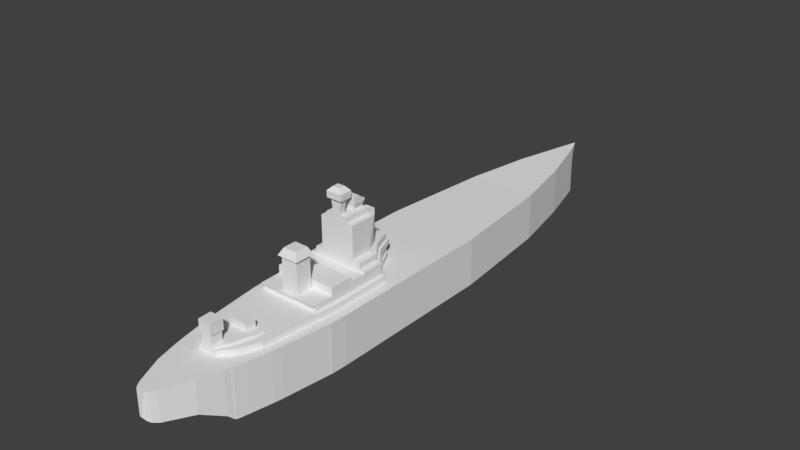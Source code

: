 # Source: Dreadnought.blend  (saved by Blender 2.79.0; exported with 4.5.12 LTS)
import bpy
from mathutils import Matrix  # noqa: F401  (used for matrix-valued properties, if any)

bpy.ops.wm.read_factory_settings(use_empty=True)
scene = bpy.context.scene
scene.name = 'Scene'

# ---- collections
col_collection_1 = bpy.data.collections.new('Collection 1'); scene.collection.children.link(col_collection_1)

# ---- world
world_world = bpy.data.worlds.new('World'); scene.world = world_world
world_world.color = (0.05088, 0.05088, 0.05088)
world_world.use_sun_shadow = False
world_world.sun_shadow_jitter_overblur = 0.0
world_world.cycles.sampling_method = 'MANUAL'

# ---- meshes
me_cube = bpy.data.meshes.new('Cube')
me_cube.from_pydata([(0.1233, -0.07872, 32.49), (0.4347, 2.408, 32.27), (-0.1232, -0.07872, 32.49), (-0.4347, 2.408, 32.27), (0.06587, -2.683, -31.58), (0.04812, 2.657, -32.55), (-0.06597, -2.683, -31.58), (-0.04811, 2.657, -32.55), (-0.7057, -2.931, -31.15), (-0.5686, 2.557, -31.21), (0.7056, -2.931, -31.15), (0.5686, 2.557, -31.21), (-3.779, -2.931, -17.64), (3.779, 2.358, -17.64), (-3.779, 2.358, -17.64), (3.779, -2.931, -17.64), (-3.277, -2.9, 25.25), (3.277, 2.358, 25.25), (-3.277, 2.358, 25.25), (3.277, -2.9, 25.25), (-3.182, -2.761, 25.57), (3.182, 2.358, 25.57), (-3.182, 2.358, 25.57), (3.182, -2.762, 25.57), (-3.062, -2.226, 26.12), (3.062, 2.358, 26.12), (-3.061, 2.358, 26.12), (3.062, -2.226, 26.12), (-2.337, -1.002, 28.56), (2.338, 2.408, 28.56), (-2.337, 2.408, 28.56), (2.337, -1.002, 28.56), (-1.029, -0.7779, 31.45), (1.029, 2.408, 31.45), (-1.029, 2.408, 31.45), (1.029, -0.7779, 31.45), (-0.6829, -0.6187, 32.0), (0.683, 2.408, 32.0), (-0.6829, 2.408, 32.0), (0.6829, -0.6187, 32.0), (-0.4347, -0.4179, 32.27), (0.4347, 2.408, 32.27), (-0.4347, 2.408, 32.27), (0.4347, -0.4179, 32.27), (-3.29, 2.358, 25.15), (3.29, -2.9, 25.15), (-3.29, -2.9, 25.15), (3.29, 2.358, 25.15), (-4.935, 2.358, 2.865), (4.935, -2.916, 2.865), (-4.935, -2.916, 2.865), (4.935, 2.358, 2.865), (-4.935, -2.915, 4.8), (4.935, 2.358, 4.8), (-4.935, 2.358, 4.8), (4.935, -2.915, 4.8), (-3.538, -2.901, 23.96), (3.538, 2.358, 23.96), (-3.538, 2.358, 23.96), (3.538, -2.901, 23.96), (-4.828, 2.358, 15.49), (4.828, -2.907, 15.49), (-4.828, -2.907, 15.49), (4.829, 2.358, 15.49), (-4.935, 2.358, 9.003), (4.935, -2.912, 9.003), (-4.935, -2.911, 9.003), (4.935, 2.358, 9.003), (-4.935, 2.358, 5.926), (4.935, -2.914, 5.926), (-4.935, -2.914, 5.926), (4.935, 2.358, 5.926), (-4.935, -2.913, 7.316), (4.935, 2.358, 7.316), (-4.935, 2.358, 7.316), (4.935, -2.913, 7.316), (-4.935, -2.912, 8.309), (4.935, 2.358, 8.309), (-4.935, 2.358, 8.309), (4.935, -2.912, 8.309), (-4.935, -2.908, 13.37), (4.935, 2.358, 13.37), (-4.935, 2.358, 13.37), (4.935, -2.908, 13.37), (-4.935, 2.358, 10.89), (4.935, -2.91, 10.89), (-4.935, -2.91, 10.89), (4.935, 2.358, 10.89), (-4.158, -2.903, 20.65), (4.158, 2.358, 20.65), (-4.158, 2.358, 20.65), (4.158, -2.903, 20.65), (-3.987, -2.902, 21.72), (3.987, 2.358, 21.72), (-3.987, 2.358, 21.72), (3.987, -2.902, 21.72), (-4.935, -2.908, 13.52), (4.935, 2.358, 13.52), (-4.935, 2.358, 13.52), (4.935, -2.908, 13.52), (-4.87, -2.907, 15.24), (4.87, 2.358, 15.24), (-4.87, 2.358, 15.24), (4.87, -2.907, 15.24), (-4.935, 2.358, 6.646), (4.935, -2.913, 6.646), (-4.935, -2.913, 6.646), (4.935, 2.358, 6.646), (-4.935, -2.913, 6.775), (4.935, 2.358, 6.775), (-4.935, 2.358, 6.775), (4.935, -2.913, 6.775), (2.097, 2.987, 23.96), (1.067, 2.987, 25.15), (-1.067, 2.987, 25.15), (-1.837, 2.987, 4.8), (-0.8374, 2.987, 2.865), (0.8375, 2.987, 2.865), (1.837, 2.987, 4.8), (-3.021, 2.987, 5.926), (3.069, 2.987, 21.72), (-2.097, 2.987, 23.96), (-3.201, 2.987, 20.65), (-3.717, 2.987, 15.49), (3.749, 2.987, 15.24), (3.717, 2.987, 15.49), (-3.799, 2.987, 10.89), (-3.799, 2.987, 9.003), (3.799, 2.987, 8.309), (3.799, 2.987, 9.003), (-3.799, 2.987, 6.646), (3.021, 2.987, 5.926), (3.799, 2.987, 6.775), (3.799, 2.987, 7.316), (-3.799, 2.987, 8.309), (-3.799, 2.987, 7.316), (3.799, 2.987, 10.89), (3.799, 2.987, 13.37), (-3.799, 2.987, 13.52), (-3.799, 2.987, 13.37), (3.201, 2.987, 20.65), (-3.069, 2.987, 21.72), (3.799, 2.987, 13.52), (-3.749, 2.987, 15.24), (-3.799, 2.987, 6.775), (3.799, 2.987, 6.646), (1.411, 3.236, 23.96), (0.7183, 3.236, 25.15), (-0.7182, 3.236, 25.15), (2.065, 3.236, 21.72), (-1.411, 3.236, 23.96), (-2.065, 3.236, 21.72), (-2.154, 3.236, 20.65), (2.154, 3.236, 20.65), (0.6331, 4.277, 23.96), (0.5886, 4.277, 25.15), (-0.5885, 4.277, 25.15), (-0.633, 4.277, 23.96), (0.7561, 5.451, 23.84), (0.7002, 5.451, 25.26), (-0.7001, 5.451, 25.26), (-0.7559, 5.451, 23.84), (-0.7001, 4.277, 25.26), (-0.7559, 4.277, 23.84), (0.7561, 4.277, 23.84), (0.7002, 4.277, 25.26), (-1.106, 3.926, 21.72), (-1.154, 3.926, 20.65), (1.154, 3.926, 20.65), (1.106, 3.926, 21.72), (-1.609, 3.469, 4.8), (-0.7335, 3.469, 2.865), (0.7336, 3.469, 2.865), (1.609, 3.469, 4.8), (-2.646, 3.469, 5.926), (3.284, 3.469, 15.24), (3.256, 3.469, 15.49), (-3.256, 3.469, 15.49), (-3.328, 3.469, 10.89), (-3.328, 3.469, 9.003), (3.328, 3.469, 8.309), (3.328, 3.469, 9.003), (-3.328, 3.469, 6.646), (2.646, 3.469, 5.926), (3.328, 3.469, 6.775), (3.328, 3.469, 7.316), (-3.328, 3.469, 8.309), (-3.328, 3.469, 7.316), (3.328, 3.469, 10.89), (3.328, 3.469, 13.37), (-3.328, 3.469, 13.52), (-3.328, 3.469, 13.37), (3.328, 3.469, 13.52), (-3.284, 3.469, 15.24), (-3.328, 3.469, 6.775), (3.328, 3.469, 6.646), (-1.609, 3.69, 4.8), (-0.7335, 3.69, 2.475), (0.7336, 3.69, 2.475), (1.609, 3.69, 4.8), (-2.646, 3.69, 5.926), (3.284, 3.69, 15.24), (3.256, 3.69, 15.82), (-3.256, 3.69, 15.82), (-3.328, 3.69, 10.89), (-3.328, 3.69, 9.003), (3.328, 3.69, 8.309), (3.328, 3.69, 9.003), (-3.328, 3.69, 6.646), (2.646, 3.69, 5.926), (3.328, 3.69, 6.775), (3.328, 3.69, 7.316), (-3.328, 3.69, 8.309), (-3.328, 3.69, 7.316), (3.328, 3.69, 10.89), (3.328, 3.69, 13.37), (-3.328, 3.69, 13.52), (-3.328, 3.69, 13.37), (3.328, 3.69, 13.52), (-3.284, 3.69, 15.24), (-3.328, 3.69, 6.775), (3.328, 3.69, 6.646), (-0.8966, 7.178, 15.24), (-0.9086, 7.178, 13.52), (0.9087, 7.178, 13.52), (0.8967, 7.178, 15.24), (-1.151, 7.178, 15.5), (-1.176, 7.178, 13.27), (1.176, 7.178, 13.27), (1.151, 7.178, 15.5), (-0.7287, 7.949, 15.09), (-0.7385, 7.949, 13.67), (0.7387, 7.949, 13.67), (0.7289, 7.949, 15.09), (-1.609, 4.023, 4.8), (-0.7335, 4.023, 2.475), (0.7336, 4.023, 2.475), (1.609, 4.023, 4.8), (-2.646, 4.023, 5.926), (-3.328, 4.023, 10.89), (-3.328, 4.023, 9.003), (3.328, 4.023, 8.309), (3.328, 4.023, 9.003), (-3.328, 4.023, 6.646), (2.646, 4.023, 5.926), (3.328, 4.023, 6.775), (3.328, 4.023, 7.316), (-3.328, 4.023, 8.309), (-3.328, 4.023, 7.316), (3.328, 4.023, 10.89), (3.328, 4.023, 13.37), (-3.328, 4.023, 13.37), (-3.328, 4.023, 6.775), (3.328, 4.023, 6.646), (3.328, 4.506, 10.89), (3.328, 4.506, 13.37), (-3.328, 4.506, 13.37), (-3.328, 4.506, 10.89), (-1.609, 4.216, 4.8), (-0.7335, 4.216, 2.475), (0.7336, 4.216, 2.475), (1.609, 4.216, 4.8), (-2.646, 4.216, 5.926), (3.328, 4.216, 8.309), (3.328, 4.216, 9.003), (-3.328, 4.216, 9.003), (-3.328, 4.216, 6.646), (2.646, 4.216, 5.926), (3.328, 4.216, 6.775), (3.328, 4.216, 7.316), (-3.328, 4.216, 8.309), (-3.328, 4.216, 7.316), (-3.328, 4.216, 6.775), (3.328, 4.216, 6.646), (-1.609, 4.216, 4.8), (-0.7335, 4.216, 2.818), (0.7336, 4.216, 2.818), (1.609, 4.216, 4.8), (-2.646, 4.216, 5.926), (3.328, 4.216, 8.309), (3.328, 4.216, 9.003), (-3.328, 4.216, 9.003), (-3.328, 4.216, 6.646), (2.646, 4.216, 5.926), (3.328, 4.216, 6.775), (3.328, 4.216, 7.316), (-3.328, 4.216, 8.309), (-3.328, 4.216, 7.316), (-3.328, 4.216, 6.775), (3.328, 4.216, 6.646), (-1.316, 4.792, 4.8), (-0.6, 4.792, 2.818), (0.6001, 4.792, 2.818), (1.316, 4.792, 4.8), (-2.165, 4.792, 5.926), (2.722, 4.792, 8.309), (2.722, 4.792, 9.003), (-2.722, 4.792, 9.003), (-2.722, 4.792, 6.646), (2.165, 4.792, 5.926), (2.722, 4.792, 6.775), (2.722, 4.792, 7.316), (-2.722, 4.792, 8.309), (-2.722, 4.792, 7.316), (-2.722, 4.792, 6.775), (2.722, 4.792, 6.646), (-1.316, 4.914, 4.8), (-0.6, 4.914, 2.95), (0.6001, 4.914, 2.95), (1.316, 4.914, 4.8), (-2.165, 4.914, 5.926), (2.722, 4.914, 8.309), (2.722, 4.914, 9.003), (-2.722, 4.914, 9.003), (-2.722, 4.914, 6.646), (2.165, 4.914, 5.926), (2.722, 4.914, 6.775), (2.722, 4.914, 7.316), (-2.722, 4.914, 8.309), (-2.722, 4.914, 7.316), (-2.722, 4.914, 6.775), (2.722, 4.914, 6.646), (-1.911, 8.481, 5.926), (-0.9239, 8.481, 4.8), (0.9241, 8.481, 4.8), (1.911, 8.481, 8.309), (1.911, 8.481, 9.003), (-1.911, 8.481, 9.003), (-1.911, 8.481, 6.646), (1.911, 8.481, 5.926), (1.911, 8.481, 6.775), (1.911, 8.481, 7.316), (-1.911, 8.481, 8.309), (-1.911, 8.481, 7.316), (-1.911, 8.481, 6.775), (1.911, 8.481, 6.646), (1.242, 9.054, 8.309), (1.242, 9.054, 9.003), (-1.242, 9.054, 9.003), (-1.242, 9.054, 6.646), (-1.242, 9.054, 5.926), (1.242, 9.054, 5.926), (1.242, 9.054, 6.775), (1.242, 9.054, 7.316), (-1.242, 9.054, 8.309), (-1.242, 9.054, 7.316), (-1.242, 9.054, 6.775), (1.242, 9.054, 6.646), (-4.935, 2.358, 6.098), (4.935, -2.914, 6.098), (-4.935, -2.914, 6.098), (4.935, 2.358, 6.098), (-3.021, 2.987, 6.098), (3.021, 2.987, 6.098), (-2.646, 3.469, 6.098), (2.646, 3.469, 6.098), (-2.646, 3.69, 6.098), (2.646, 3.69, 6.098), (-2.646, 4.023, 6.098), (2.646, 4.023, 6.098), (-2.646, 4.216, 6.098), (2.646, 4.216, 6.098), (-2.646, 4.216, 6.098), (2.646, 4.216, 6.098), (-2.165, 4.792, 6.098), (2.165, 4.792, 6.098), (-2.165, 4.914, 6.098), (2.165, 4.914, 6.098), (-1.911, 8.481, 6.098), (1.911, 8.481, 6.098), (-1.242, 9.054, 6.098), (1.242, 9.054, 6.098), (0.8058, 9.704, 6.775), (0.8058, 9.704, 7.316), (-0.8056, 9.704, 7.316), (-0.8056, 9.704, 6.775), (-0.8056, 9.704, 6.646), (0.8058, 9.704, 6.098), (0.8058, 9.704, 6.646), (-0.8056, 9.704, 6.098), (0.582, 10.34, 8.309), (0.582, 10.34, 9.003), (-0.5818, 10.34, 9.003), (-0.5818, 10.34, 8.309), (0.8594, 10.68, 8.004), (0.8594, 10.68, 9.003), (-0.8592, 10.68, 9.003), (-0.8592, 10.68, 8.004), (0.8594, 11.36, 7.894), (0.8594, 11.36, 9.3), (-0.8592, 11.36, 9.3), (-0.8592, 11.36, 7.894), (0.8594, 10.68, 9.3), (-0.8592, 10.68, 9.3), (-0.8592, 10.68, 7.894), (0.8594, 10.68, 7.894), (0.8058, 9.704, 6.775), (0.8058, 9.704, 7.438), (-0.8056, 9.704, 7.438), (-0.8056, 9.704, 6.775), (-0.8056, 9.704, 6.646), (0.8058, 9.704, 6.032), (0.8058, 9.704, 6.646), (-0.8056, 9.704, 6.032), (0.8058, 10.45, 6.775), (0.8058, 10.45, 7.438), (-0.8056, 10.45, 7.438), (-0.8056, 10.45, 6.775), (-0.8056, 10.19, 6.646), (0.8058, 9.938, 6.032), (0.8058, 10.19, 6.646), (-0.8056, 9.938, 6.032), (-4.935, -2.913, 6.098), (4.935, 2.358, 6.098), (3.021, 2.987, 6.098), (2.646, 3.469, 6.098), (2.646, 3.69, 6.098), (2.646, 4.023, 6.098), (2.646, 4.216, 6.098), (2.646, 4.216, 6.098), (2.165, 4.792, 6.098), (2.165, 4.914, 6.098), (1.911, 8.481, 6.098), (1.242, 9.054, 6.098), (-4.935, 2.358, 6.098), (4.935, -2.913, 6.098), (-3.021, 2.987, 6.098), (-2.646, 3.469, 6.098), (-2.646, 3.69, 6.098), (-2.646, 4.023, 6.098), (-2.646, 4.216, 6.098), (-2.646, 4.216, 6.098), (-2.165, 4.792, 6.098), (-2.165, 4.914, 6.098), (-1.911, 8.481, 6.098), (-1.242, 9.054, 6.098), (0.8058, 9.704, 6.098), (-0.8056, 9.704, 6.098), (0.8058, 9.704, 6.098), (-0.8056, 9.704, 6.098), (0.8058, 10.0, 6.098), (-0.8056, 10.0, 6.098), (3.069, 2.358, 21.72), (3.799, 2.358, 8.309), (3.799, 2.358, 7.316), (3.799, 2.358, 13.52), (3.799, 2.358, 13.37), (3.021, 2.358, 5.926), (1.837, 2.358, 4.8), (-3.201, 2.358, 20.65), (-3.069, 2.358, 21.72), (-3.799, 2.358, 6.775), (-3.799, 2.358, 7.316), (3.201, 2.358, 20.65), (3.717, 2.358, 15.49), (3.799, 2.358, 6.775), (3.799, 2.358, 6.646), (2.097, 2.358, 23.96), (-0.8374, 2.358, 2.865), (0.8375, 2.358, 2.865), (-3.749, 2.358, 15.24), (-3.799, 2.358, 13.52), (-3.799, 2.358, 9.003), (-3.799, 2.358, 8.309), (-1.067, 2.358, 25.15), (-2.097, 2.358, 23.96), (-3.799, 2.358, 6.646), (-3.799, 2.358, 13.37), (-3.799, 2.358, 10.89), (3.799, 2.358, 9.003), (3.799, 2.358, 10.89), (1.067, 2.358, 25.15), (-3.021, 2.358, 5.926), (-1.837, 2.358, 4.8), (-3.717, 2.358, 15.49), (3.749, 2.358, 15.24), (-3.021, 2.358, 6.098), (3.021, 2.358, 6.098), (3.021, 2.358, 6.098), (-3.021, 2.358, 6.098), (-2.065, 2.987, 21.72), (-1.411, 2.987, 23.96), (-2.154, 2.987, 20.65), (2.154, 2.987, 20.65), (1.411, 2.987, 23.96), (0.7183, 2.987, 25.15), (2.065, 2.987, 21.72), (-0.7182, 2.987, 25.15), (-0.633, 3.236, 23.96), (0.6331, 3.236, 23.96), (0.5886, 3.236, 25.15), (-0.5885, 3.236, 25.15), (1.106, 3.236, 21.72), (-1.106, 3.236, 21.72), (1.154, 3.236, 20.65), (-1.154, 3.236, 20.65), (0.7336, 2.987, 2.865), (3.284, 2.987, 15.24), (3.328, 2.987, 13.52), (3.328, 2.987, 13.37), (3.328, 2.987, 10.89), (-3.328, 2.987, 6.775), (-3.328, 2.987, 7.316), (2.646, 2.987, 5.926), (1.609, 2.987, 4.8), (-0.7335, 2.987, 2.865), (-1.609, 2.987, 4.8), (3.256, 2.987, 15.49), (-3.328, 2.987, 13.52), (-3.328, 2.987, 13.37), (-3.256, 2.987, 15.49), (-3.284, 2.987, 15.24), (3.328, 2.987, 6.775), (3.328, 2.987, 7.316), (-2.646, 2.987, 5.926), (-3.328, 2.987, 8.309), (-3.328, 2.987, 10.89), (-3.328, 2.987, 9.003), (-3.328, 2.987, 6.646), (3.328, 2.987, 8.309), (3.328, 2.987, 9.003), (3.328, 2.987, 6.646), (-2.646, 2.987, 6.098), (2.646, 2.987, 6.098), (2.646, 2.987, 6.098), (-2.646, 2.987, 6.098), (2.722, 4.216, 9.003), (2.722, 4.216, 8.309), (2.722, 4.216, 6.775), (2.722, 4.216, 6.646), (-2.722, 4.216, 7.316), (-2.722, 4.216, 8.309), (-2.722, 4.216, 6.775), (2.722, 4.216, 7.316), (-2.722, 4.216, 9.003), (-2.722, 4.216, 6.646), (-2.165, 4.216, 5.926), (-1.316, 4.216, 4.8), (-0.6, 4.216, 2.818), (1.316, 4.216, 4.8), (2.165, 4.216, 5.926), (0.6001, 4.216, 2.818), (2.165, 4.216, 6.098), (-2.165, 4.216, 6.098), (2.165, 4.216, 6.098), (-2.165, 4.216, 6.098), (0.9241, 4.914, 4.8), (-1.52, 4.914, 5.926), (-1.911, 4.914, 6.646), (-1.911, 4.914, 8.309), (-1.911, 4.914, 9.003), (1.52, 4.914, 5.926), (-1.911, 4.914, 6.775), (1.911, 4.914, 6.646), (1.911, 4.914, 6.775), (1.911, 4.914, 7.316), (-0.924, 4.914, 4.8), (-1.911, 4.914, 7.316), (1.911, 4.914, 8.309), (1.911, 4.914, 9.003), (-1.52, 4.914, 6.098), (1.52, 4.914, 6.098), (1.52, 4.914, 6.098), (-1.52, 4.914, 6.098), (0.5238, 9.054, 6.098), (-0.5236, 9.054, 6.098), (-0.5236, 9.054, 7.316), (-0.5236, 9.054, 6.775), (-0.5236, 9.054, 6.646), (0.5238, 9.054, 7.316), (0.5238, 9.054, 6.775), (0.5238, 9.054, 6.646), (0.5238, 9.054, 6.098), (-0.5236, 9.054, 6.098), (-0.3781, 9.054, 8.309), (0.3783, 9.054, 8.309), (0.3783, 9.054, 9.003), (-0.3781, 9.054, 9.003), (0.406, 11.81, 8.244), (0.406, 11.81, 8.95), (-0.4057, 11.81, 8.95), (-0.4057, 11.81, 8.244), (1.242, 8.481, 8.309), (1.242, 8.481, 7.316), (-1.242, 8.481, 9.003), (1.242, 8.481, 9.003), (-1.242, 8.481, 7.316), (-1.242, 8.481, 6.775), (1.242, 8.481, 6.775), (1.242, 8.481, 5.926), (1.242, 8.481, 6.646), (-1.242, 8.481, 6.646), (-1.242, 8.481, 5.926), (-1.242, 8.481, 8.309), (-1.242, 8.481, 6.098), (1.242, 8.481, 6.098), (1.242, 8.481, 6.098), (-1.242, 8.481, 6.098), (0.8967, 3.69, 15.24), (-0.8966, 3.69, 15.24), (0.9087, 3.69, 13.52), (-0.9086, 3.69, 13.52), (-4.935, 2.358, -5.371), (4.935, -2.922, -5.371), (-4.935, -2.922, -5.371), (4.935, 2.358, -5.371), (-2.355, 2.465, -24.92), (2.355, -2.931, -24.89), (-2.355, -2.931, -24.89), (2.355, 2.465, -24.92)], [], [(0, 1, 3, 2), (8, 9, 7, 6), (6, 7, 5, 4), (43, 41, 1, 0), (8, 6, 4, 10), (42, 3, 1, 41), (7, 9, 11, 5), (608, 8, 10, 607), (4, 5, 11, 10), (608, 606, 9, 8), (604, 602, 14, 12), (604, 12, 15, 603), (606, 14, 13, 609), (607, 609, 13, 15), (20, 16, 19, 23), (20, 22, 18, 16), (44, 18, 17, 47), (45, 47, 17, 19), (24, 26, 22, 20), (24, 20, 23, 27), (18, 22, 21, 17), (19, 17, 21, 23), (28, 24, 27, 31), (28, 30, 26, 24), (22, 26, 25, 21), (23, 21, 25, 27), (32, 34, 30, 28), (32, 28, 31, 35), (26, 30, 29, 25), (27, 25, 29, 31), (36, 32, 35, 39), (36, 38, 34, 32), (30, 34, 33, 29), (31, 29, 33, 35), (40, 42, 38, 36), (40, 36, 39, 43), (34, 38, 37, 33), (35, 33, 37, 39), (2, 40, 43, 0), (2, 3, 42, 40), (38, 42, 41, 37), (39, 37, 41, 43), (59, 57, 47, 45), (477, 447, 131, 353), (16, 46, 45, 19), (16, 18, 44, 46), (602, 48, 51, 605), (603, 605, 51, 49), (52, 50, 49, 55), (52, 54, 48, 50), (70, 68, 54, 52), (70, 52, 55, 69), (462, 468, 126, 127), (49, 51, 53, 55), (46, 56, 59, 45), (46, 44, 58, 56), (468, 467, 139, 126), (95, 93, 57, 59), (103, 101, 63, 61), (466, 451, 144, 130), (88, 62, 61, 91), (88, 90, 60, 62), (465, 464, 114, 121), (79, 77, 67, 65), (86, 66, 65, 85), (86, 84, 64, 66), (55, 53, 71, 69), (463, 462, 127, 134), (350, 70, 69, 349), (350, 348, 68, 70), (76, 78, 74, 72), (76, 72, 75, 79), (111, 109, 73, 75), (461, 460, 143, 138), (66, 76, 79, 65), (66, 64, 78, 76), (75, 73, 77, 79), (459, 458, 116, 117), (96, 98, 82, 80), (96, 80, 83, 99), (457, 442, 120, 112), (85, 87, 81, 83), (65, 67, 87, 85), (443, 444, 133, 128), (80, 82, 84, 86), (80, 86, 85, 83), (92, 94, 90, 88), (92, 88, 91, 95), (61, 63, 89, 91), (445, 446, 137, 142), (56, 92, 95, 59), (56, 58, 94, 92), (91, 89, 93, 95), (447, 448, 118, 131), (100, 96, 99, 103), (100, 102, 98, 96), (449, 450, 141, 122), (83, 81, 97, 99), (62, 60, 102, 100), (62, 100, 103, 61), (451, 452, 135, 144), (99, 97, 101, 103), (453, 454, 125, 140), (425, 413, 107, 105), (108, 110, 104, 106), (108, 106, 105, 111), (72, 108, 111, 75), (72, 74, 110, 108), (455, 456, 145, 132), (105, 107, 109, 111), (485, 484, 146, 147), (510, 507, 176, 177), (483, 482, 152, 153), (513, 512, 184, 185), (504, 496, 172, 173), (511, 510, 177, 193), (509, 508, 190, 191), (507, 497, 175, 176), (496, 505, 171, 172), (497, 498, 192, 175), (123, 122, 140, 125), (480, 481, 150, 151), (499, 500, 188, 189), (501, 502, 187, 194), (503, 504, 173, 183), (505, 506, 170, 171), (470, 469, 129, 136), (469, 443, 128, 129), (471, 457, 112, 113), (442, 453, 140, 120), (444, 455, 132, 133), (448, 459, 117, 118), (450, 465, 121, 141), (452, 463, 134, 135), (473, 472, 119, 115), (464, 471, 113, 114), (474, 449, 122, 123), (475, 445, 142, 124), (446, 470, 136, 137), (460, 474, 123, 143), (467, 461, 138, 139), (479, 466, 130, 426), (458, 473, 115, 116), (454, 475, 124, 125), (489, 488, 157, 154), (151, 150, 146, 149), (493, 492, 169, 166), (484, 486, 149, 146), (486, 483, 153, 149), (487, 485, 147, 148), (482, 480, 151, 152), (481, 487, 148, 150), (163, 162, 160, 161), (490, 489, 154, 155), (488, 491, 156, 157), (491, 490, 155, 156), (161, 160, 159, 158), (165, 164, 158, 159), (164, 163, 161, 158), (162, 165, 159, 160), (156, 155, 165, 162), (154, 157, 163, 164), (155, 154, 164, 165), (157, 156, 162, 163), (167, 166, 169, 168), (492, 494, 168, 169), (495, 493, 166, 167), (494, 495, 167, 168), (171, 170, 196, 197), (178, 191, 217, 204), (179, 178, 204, 205), (193, 177, 203, 219), (187, 186, 212, 213), (177, 176, 202, 203), (175, 192, 218, 201), (185, 184, 210, 211), (194, 187, 213, 220), (191, 190, 216, 217), (176, 175, 201, 202), (184, 195, 221, 210), (506, 514, 174, 170), (502, 515, 186, 187), (517, 516, 178, 179), (516, 509, 191, 178), (518, 501, 194, 182), (520, 519, 180, 181), (500, 520, 181, 188), (523, 503, 183, 355), (519, 513, 185, 180), (498, 499, 189, 192), (515, 517, 179, 186), (508, 511, 193, 190), (525, 518, 182, 427), (512, 521, 195, 184), (197, 196, 234, 235), (219, 203, 202, 201), (204, 217, 251, 239), (205, 204, 239, 240), (213, 212, 247, 248), (217, 215, 250, 251), (211, 210, 245, 246), (220, 213, 248, 252), (217, 216, 218, 215), (599, 598, 225, 222), (210, 221, 253, 245), (215, 214, 249, 250), (181, 180, 206, 207), (188, 181, 207, 214), (172, 171, 197, 198), (180, 185, 211, 206), (182, 194, 220, 208), (173, 172, 198, 199), (186, 179, 205, 212), (355, 183, 209, 357), (427, 182, 208, 428), (192, 189, 215, 218), (170, 174, 200, 196), (183, 173, 199, 209), (190, 193, 219, 216), (189, 188, 214, 215), (225, 224, 228, 229), (598, 600, 224, 225), (601, 599, 222, 223), (600, 601, 223, 224), (226, 229, 233, 230), (223, 222, 226, 227), (222, 225, 229, 226), (224, 223, 227, 228), (231, 230, 233, 232), (228, 227, 231, 232), (229, 228, 232, 233), (227, 226, 230, 231), (241, 246, 269, 263), (242, 241, 263, 264), (248, 247, 270, 271), (252, 248, 271, 272), (246, 245, 268, 269), (251, 250, 255, 256), (240, 239, 249, 242), (234, 238, 262, 258), (245, 253, 273, 268), (207, 206, 241, 242), (214, 207, 242, 249), (198, 197, 235, 236), (206, 211, 246, 241), (208, 220, 252, 243), (199, 198, 236, 237), (212, 205, 240, 247), (357, 209, 244, 359), (428, 208, 243, 429), (196, 200, 238, 234), (209, 199, 237, 244), (257, 256, 255, 254), (249, 239, 257, 254), (239, 251, 256, 257), (250, 249, 254, 255), (266, 272, 288, 282), (260, 259, 275, 276), (267, 261, 277, 283), (259, 258, 274, 275), (430, 266, 282, 431), (270, 265, 281, 286), (265, 264, 280, 281), (240, 242, 264, 265), (243, 252, 272, 266), (235, 234, 258, 259), (247, 240, 265, 270), (429, 243, 266, 430), (359, 244, 267, 361), (236, 235, 259, 260), (244, 237, 261, 267), (237, 236, 260, 261), (531, 534, 297, 302), (534, 526, 296, 297), (527, 533, 301, 295), (532, 530, 303, 304), (526, 527, 295, 296), (528, 529, 305, 300), (530, 531, 302, 303), (261, 260, 276, 277), (361, 267, 283, 363), (269, 268, 284, 285), (258, 262, 278, 274), (271, 270, 286, 287), (268, 273, 289, 284), (264, 263, 279, 280), (272, 271, 287, 288), (263, 269, 285, 279), (300, 305, 321, 316), (303, 302, 318, 319), (290, 294, 310, 306), (301, 300, 316, 317), (365, 299, 315, 367), (293, 292, 308, 309), (298, 304, 320, 314), (545, 535, 298, 432), (538, 537, 290, 291), (540, 539, 293, 299), (541, 538, 291, 292), (535, 532, 304, 298), (539, 541, 292, 293), (542, 540, 299, 365), (533, 528, 300, 301), (537, 536, 294, 290), (307, 306, 309, 308), (555, 554, 330, 331), (561, 551, 329, 369), (548, 552, 334, 328), (551, 546, 324, 329), (563, 548, 328, 434), (549, 550, 327, 332), (296, 295, 311, 312), (304, 303, 319, 320), (295, 301, 317, 311), (297, 296, 312, 313), (302, 297, 313, 318), (432, 298, 314, 433), (291, 290, 306, 307), (299, 293, 309, 315), (292, 291, 307, 308), (595, 589, 341, 371), (323, 322, 329, 324), (583, 588, 342, 343), (587, 586, 345, 346), (582, 583, 343, 336), (584, 585, 337, 338), (556, 547, 322, 323), (557, 549, 332, 333), (546, 556, 323, 324), (554, 553, 335, 330), (559, 558, 325, 326), (552, 557, 333, 334), (558, 555, 331, 325), (550, 559, 326, 327), (575, 574, 383, 380), (568, 567, 375, 376), (345, 344, 336, 343), (567, 566, 374, 375), (564, 565, 379, 377), (597, 591, 339, 435), (593, 584, 338, 344), (586, 593, 344, 345), (585, 582, 336, 337), (588, 590, 347, 342), (589, 592, 340, 341), (591, 587, 346, 339), (592, 594, 370, 340), (340, 370, 371, 341), (596, 595, 371, 423), (294, 364, 366, 310), (547, 560, 368, 322), (562, 561, 369, 422), (544, 542, 365, 420), (536, 543, 364, 294), (420, 365, 367, 421), (418, 361, 363, 419), (417, 359, 361, 418), (238, 358, 360, 262), (262, 360, 362, 278), (200, 356, 358, 238), (416, 357, 359, 417), (174, 354, 356, 200), (415, 355, 357, 416), (514, 522, 354, 174), (524, 523, 355, 415), (472, 476, 352, 119), (69, 71, 351, 349), (412, 424, 348, 350), (412, 350, 349, 425), (478, 477, 353, 414), (437, 376, 400, 439), (374, 373, 397, 398), (436, 377, 401, 438), (566, 569, 373, 374), (569, 570, 372, 373), (573, 568, 376, 437), (570, 571, 378, 372), (572, 564, 377, 436), (380, 383, 387, 384), (577, 576, 381, 382), (574, 577, 382, 383), (576, 575, 380, 381), (393, 392, 389, 390), (382, 381, 385, 386), (383, 382, 386, 387), (381, 380, 384, 385), (388, 391, 581, 578), (394, 393, 390, 391), (392, 395, 388, 389), (395, 394, 391, 388), (384, 387, 394, 395), (385, 384, 395, 392), (387, 386, 393, 394), (386, 385, 392, 393), (400, 399, 407, 408), (399, 398, 406, 407), (439, 400, 408, 441), (375, 374, 398, 399), (376, 375, 399, 400), (373, 372, 396, 397), (377, 379, 403, 401), (372, 378, 402, 396), (407, 406, 405, 404), (441, 408, 410, 440), (408, 407, 404, 410), (397, 396, 404, 405), (401, 403, 411, 409), (396, 402, 410, 404), (438, 401, 409, 440), (398, 397, 405, 406), (402, 438, 440, 410), (411, 441, 440, 409), (403, 439, 441, 411), (571, 572, 436, 378), (565, 573, 437, 379), (378, 436, 438, 402), (379, 437, 439, 403), (456, 478, 414, 145), (106, 412, 425, 105), (106, 104, 424, 412), (521, 524, 415, 195), (195, 415, 416, 221), (221, 416, 417, 253), (253, 417, 418, 273), (273, 418, 419, 289), (305, 420, 421, 321), (529, 544, 420, 305), (553, 562, 422, 335), (590, 596, 423, 347), (594, 597, 435, 370), (364, 432, 433, 366), (560, 563, 434, 368), (543, 545, 432, 364), (358, 429, 430, 360), (360, 430, 431, 362), (356, 428, 429, 358), (354, 427, 428, 356), (522, 525, 427, 354), (476, 479, 426, 352), (349, 351, 413, 425), (348, 424, 479, 476), (107, 413, 478, 456), (413, 351, 477, 478), (68, 348, 476, 472), (63, 101, 475, 454), (48, 54, 473, 458), (424, 104, 466, 479), (82, 98, 461, 467), (102, 60, 474, 460), (81, 87, 470, 446), (101, 97, 445, 475), (60, 90, 449, 474), (44, 47, 471, 464), (54, 68, 472, 473), (74, 78, 463, 452), (94, 58, 465, 450), (53, 51, 459, 448), (73, 109, 455, 444), (93, 89, 453, 442), (47, 57, 457, 471), (67, 77, 443, 469), (87, 67, 469, 470), (109, 107, 456, 455), (89, 63, 454, 453), (110, 74, 452, 451), (90, 94, 450, 449), (71, 53, 448, 447), (97, 81, 446, 445), (77, 73, 444, 443), (57, 93, 442, 457), (51, 48, 458, 459), (98, 102, 460, 461), (78, 64, 462, 463), (58, 44, 464, 465), (104, 110, 451, 466), (84, 82, 467, 468), (64, 84, 468, 462), (351, 71, 447, 477), (121, 114, 487, 481), (122, 141, 480, 482), (114, 113, 485, 487), (120, 140, 483, 486), (112, 120, 486, 484), (141, 121, 481, 480), (140, 122, 482, 483), (113, 112, 484, 485), (148, 147, 490, 491), (150, 148, 491, 488), (147, 146, 489, 490), (146, 150, 488, 489), (153, 152, 495, 494), (152, 151, 493, 495), (149, 153, 494, 492), (151, 149, 492, 493), (352, 426, 525, 522), (145, 414, 524, 521), (414, 353, 523, 524), (119, 352, 522, 514), (132, 145, 521, 512), (426, 130, 518, 525), (138, 143, 511, 508), (134, 127, 517, 515), (142, 137, 499, 498), (128, 133, 513, 519), (353, 131, 503, 523), (136, 129, 520, 500), (129, 128, 519, 520), (130, 144, 501, 518), (126, 139, 509, 516), (127, 126, 516, 517), (135, 134, 515, 502), (115, 119, 514, 506), (116, 115, 506, 505), (131, 118, 504, 503), (144, 135, 502, 501), (137, 136, 500, 499), (124, 142, 498, 497), (117, 116, 505, 496), (125, 124, 497, 507), (139, 138, 508, 509), (143, 123, 510, 511), (118, 117, 496, 504), (133, 132, 512, 513), (123, 125, 507, 510), (362, 431, 545, 543), (289, 419, 544, 529), (278, 362, 543, 536), (419, 363, 542, 544), (274, 278, 536, 537), (285, 284, 528, 533), (363, 283, 540, 542), (277, 276, 541, 539), (282, 288, 532, 535), (276, 275, 538, 541), (283, 277, 539, 540), (275, 274, 537, 538), (431, 282, 535, 545), (287, 286, 531, 530), (284, 289, 529, 528), (280, 279, 527, 526), (288, 287, 530, 532), (279, 285, 533, 527), (281, 280, 526, 534), (286, 281, 534, 531), (366, 433, 563, 560), (321, 421, 562, 553), (421, 367, 561, 562), (310, 366, 560, 547), (313, 312, 559, 550), (311, 317, 555, 558), (320, 319, 557, 552), (312, 311, 558, 559), (316, 321, 553, 554), (309, 306, 556, 546), (319, 318, 549, 557), (306, 310, 547, 556), (318, 313, 550, 549), (433, 314, 548, 563), (315, 309, 546, 551), (314, 320, 552, 548), (367, 315, 551, 561), (317, 316, 554, 555), (370, 435, 573, 565), (347, 423, 572, 571), (423, 371, 564, 572), (342, 347, 571, 570), (435, 339, 568, 573), (343, 342, 570, 569), (345, 343, 569, 566), (371, 370, 565, 564), (346, 345, 566, 567), (339, 346, 567, 568), (337, 336, 575, 576), (344, 338, 577, 574), (338, 337, 576, 577), (336, 344, 574, 575), (581, 580, 579, 578), (390, 389, 579, 580), (391, 390, 580, 581), (389, 388, 578, 579), (368, 434, 597, 594), (335, 422, 596, 590), (422, 369, 595, 596), (322, 368, 594, 592), (328, 334, 587, 591), (329, 322, 592, 589), (330, 335, 590, 588), (326, 325, 582, 585), (333, 332, 593, 586), (332, 327, 584, 593), (434, 328, 591, 597), (327, 326, 585, 584), (325, 331, 583, 582), (334, 333, 586, 587), (331, 330, 588, 583), (369, 329, 589, 595), (218, 216, 601, 600), (216, 219, 599, 601), (201, 218, 600, 598), (219, 201, 598, 599), (15, 13, 605, 603), (14, 602, 605, 13), (50, 604, 603, 49), (50, 48, 602, 604), (10, 11, 609, 607), (9, 606, 609, 11), (12, 14, 606, 608), (12, 608, 607, 15)])
me_cube.use_remesh_preserve_volume = False
me_cube.use_remesh_preserve_attributes = False
me_cube.use_mirror_vertex_groups = False
me_cube.update()

# ---- objects
ob_cube = bpy.data.objects.new('Cube', me_cube)

# ---- transforms, parenting, visibility, modifiers, constraints
ob_cube.location = (0.0, 0.0, 0.0)
ob_cube.rotation_euler = (1.571, -0.0, 0.0)
ob_cube.lineart.crease_threshold = 0.0

# ---- collection membership
col_collection_1.objects.link(ob_cube)

# ---- scene / render settings (as saved in the file)
scene.frame_start = 1; scene.frame_end = 250; scene.frame_set(1)
scene.render.engine = 'BLENDER_EEVEE_NEXT'
scene.render.resolution_percentage = 50
scene.render.dither_intensity = 0.0
scene.cycles.use_denoising = False
scene.cycles.samples = 128
scene.cycles.sampling_pattern = 'TABULATED_SOBOL'
scene.cycles.use_adaptive_sampling = False
scene.cycles.use_light_tree = False
scene.cycles.blur_glossy = 0.0
scene.cycles.sample_clamp_indirect = 0.0
scene.view_settings.view_transform = 'Standard'
bpy.context.view_layer.update()

# ---- added for rendering (the .blend has no active camera and no usable light): camera, sun
cam_auto = bpy.data.cameras.new('AutoCamera')
cam_auto.lens = 50.0
cam_auto.sensor_width = 36.0
cam_auto.clip_end = 1094.55
ob_auto_camera = bpy.data.objects.new('AutoCamera', cam_auto)
scene.collection.objects.link(ob_auto_camera)
ob_auto_camera.location = (62.3677, -74.8101, 54.3312)
ob_auto_camera.rotation_euler = (1.09748, -7.21219e-08, 0.694738)
scene.camera = ob_auto_camera
light_auto_sun = bpy.data.lights.new('AutoSun', 'SUN')
light_auto_sun.energy = 3.0
light_auto_sun.angle = 0.0523599
ob_auto_sun = bpy.data.objects.new('AutoSun', light_auto_sun)
scene.collection.objects.link(ob_auto_sun)
ob_auto_sun.rotation_euler = (0.872665, 0.174533, 0.523599)
bpy.context.view_layer.update()
